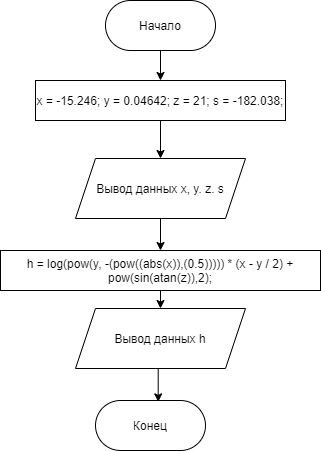

The diagram above was exported from draw.io. Its source (the exported page's mxGraphModel, read from the mxfile embedded in the PNG):
<mxGraphModel dx="782" dy="440" grid="1" gridSize="10" guides="1" tooltips="1" connect="1" arrows="1" fold="1" page="1" pageScale="1" pageWidth="827" pageHeight="1169" math="0" shadow="0">
  <root>
    <mxCell id="0" />
    <mxCell id="1" parent="0" />
    <mxCell id="sW2TqmSMsqPDC_IzIgXd-7" style="edgeStyle=orthogonalEdgeStyle;rounded=0;orthogonalLoop=1;jettySize=auto;html=1;exitX=0.5;exitY=1;exitDx=0;exitDy=0;entryX=0.5;entryY=0;entryDx=0;entryDy=0;" edge="1" parent="1" source="sW2TqmSMsqPDC_IzIgXd-1" target="sW2TqmSMsqPDC_IzIgXd-2">
      <mxGeometry relative="1" as="geometry" />
    </mxCell>
    <mxCell id="sW2TqmSMsqPDC_IzIgXd-1" value="Начало" style="rounded=1;whiteSpace=wrap;html=1;arcSize=50;" vertex="1" parent="1">
      <mxGeometry x="340" y="30" width="110" height="50" as="geometry" />
    </mxCell>
    <mxCell id="sW2TqmSMsqPDC_IzIgXd-8" style="edgeStyle=orthogonalEdgeStyle;rounded=0;orthogonalLoop=1;jettySize=auto;html=1;exitX=0.5;exitY=1;exitDx=0;exitDy=0;entryX=0.5;entryY=0;entryDx=0;entryDy=0;" edge="1" parent="1" source="sW2TqmSMsqPDC_IzIgXd-2" target="sW2TqmSMsqPDC_IzIgXd-3">
      <mxGeometry relative="1" as="geometry" />
    </mxCell>
    <mxCell id="sW2TqmSMsqPDC_IzIgXd-2" value="&lt;div&gt;x = -15.246;&amp;nbsp;&lt;span&gt;y = 0.04642;&amp;nbsp;&lt;/span&gt;&lt;span&gt;z = 21;&amp;nbsp;&lt;/span&gt;&lt;span&gt;s = -182.038;&lt;/span&gt;&lt;/div&gt;" style="rounded=0;whiteSpace=wrap;html=1;" vertex="1" parent="1">
      <mxGeometry x="270" y="110" width="250" height="40" as="geometry" />
    </mxCell>
    <mxCell id="sW2TqmSMsqPDC_IzIgXd-9" style="edgeStyle=orthogonalEdgeStyle;rounded=0;orthogonalLoop=1;jettySize=auto;html=1;exitX=0.5;exitY=1;exitDx=0;exitDy=0;entryX=0.5;entryY=0;entryDx=0;entryDy=0;" edge="1" parent="1" source="sW2TqmSMsqPDC_IzIgXd-3" target="sW2TqmSMsqPDC_IzIgXd-4">
      <mxGeometry relative="1" as="geometry" />
    </mxCell>
    <mxCell id="sW2TqmSMsqPDC_IzIgXd-3" value="Вывод данных x, y. z. s" style="shape=parallelogram;perimeter=parallelogramPerimeter;whiteSpace=wrap;html=1;fixedSize=1;" vertex="1" parent="1">
      <mxGeometry x="310" y="188" width="170" height="60" as="geometry" />
    </mxCell>
    <mxCell id="sW2TqmSMsqPDC_IzIgXd-10" style="edgeStyle=orthogonalEdgeStyle;rounded=0;orthogonalLoop=1;jettySize=auto;html=1;exitX=0.5;exitY=1;exitDx=0;exitDy=0;entryX=0.5;entryY=0;entryDx=0;entryDy=0;" edge="1" parent="1" source="sW2TqmSMsqPDC_IzIgXd-4" target="sW2TqmSMsqPDC_IzIgXd-5">
      <mxGeometry relative="1" as="geometry" />
    </mxCell>
    <mxCell id="sW2TqmSMsqPDC_IzIgXd-4" value="h = log(pow(y, -(pow((abs(x)),(0.5))))) * (x - y / 2) + pow(sin(atan(z)),2);" style="rounded=0;whiteSpace=wrap;html=1;" vertex="1" parent="1">
      <mxGeometry x="235" y="280" width="320" height="40" as="geometry" />
    </mxCell>
    <mxCell id="sW2TqmSMsqPDC_IzIgXd-11" style="edgeStyle=orthogonalEdgeStyle;rounded=0;orthogonalLoop=1;jettySize=auto;html=1;exitX=0.5;exitY=1;exitDx=0;exitDy=0;entryX=0.57;entryY=0.027;entryDx=0;entryDy=0;entryPerimeter=0;" edge="1" parent="1" source="sW2TqmSMsqPDC_IzIgXd-5" target="sW2TqmSMsqPDC_IzIgXd-6">
      <mxGeometry relative="1" as="geometry" />
    </mxCell>
    <mxCell id="sW2TqmSMsqPDC_IzIgXd-5" value="Вывод данных h" style="shape=parallelogram;perimeter=parallelogramPerimeter;whiteSpace=wrap;html=1;fixedSize=1;" vertex="1" parent="1">
      <mxGeometry x="310" y="338" width="170" height="60" as="geometry" />
    </mxCell>
    <mxCell id="sW2TqmSMsqPDC_IzIgXd-6" value="Конец" style="rounded=1;whiteSpace=wrap;html=1;arcSize=50;" vertex="1" parent="1">
      <mxGeometry x="330" y="430" width="110" height="50" as="geometry" />
    </mxCell>
  </root>
</mxGraphModel>